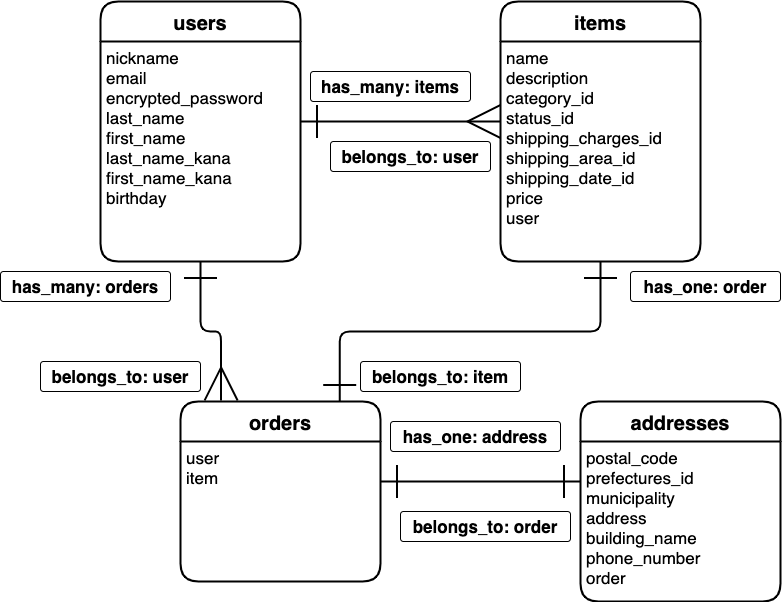

The diagram above was exported from draw.io. Its source (the exported page's mxGraphModel, read from the mxfile embedded in the PNG):
<mxGraphModel dx="698" dy="405" grid="1" gridSize="10" guides="1" tooltips="1" connect="1" arrows="1" fold="1" page="1" pageScale="1" pageWidth="827" pageHeight="1169" math="0" shadow="0">
  <root>
    <mxCell id="0" />
    <mxCell id="1" parent="0" />
    <mxCell id="4" value="items" style="swimlane;childLayout=stackLayout;horizontal=1;startSize=40;horizontalStack=0;rounded=1;fontSize=20;fontStyle=1;strokeWidth=2;resizeParent=0;resizeLast=1;shadow=0;dashed=0;align=center;" parent="1" vertex="1">
      <mxGeometry x="520" y="80" width="200" height="260" as="geometry" />
    </mxCell>
    <mxCell id="5" value="name&#10;description&#10;category_id&#10;status_id&#10;shipping_charges_id&#10;shipping_area_id&#10;shipping_date_id&#10;price&#10;user&#10;" style="align=left;strokeColor=none;fillColor=none;spacingLeft=4;fontSize=17;verticalAlign=top;resizable=0;rotatable=0;part=1;" parent="4" vertex="1">
      <mxGeometry y="40" width="200" height="220" as="geometry" />
    </mxCell>
    <mxCell id="2" value="users" style="swimlane;childLayout=stackLayout;horizontal=1;startSize=40;horizontalStack=0;rounded=1;fontSize=20;fontStyle=1;strokeWidth=2;resizeParent=0;resizeLast=1;shadow=0;dashed=0;align=center;" parent="1" vertex="1">
      <mxGeometry x="120" y="80" width="200" height="260" as="geometry" />
    </mxCell>
    <mxCell id="3" value="nickname&#10;email&#10;encrypted_password&#10;last_name&#10;first_name&#10;last_name_kana&#10;first_name_kana&#10;birthday" style="align=left;strokeColor=none;fillColor=none;spacingLeft=4;fontSize=17;verticalAlign=top;resizable=0;rotatable=0;part=1;" parent="2" vertex="1">
      <mxGeometry y="40" width="200" height="220" as="geometry" />
    </mxCell>
    <mxCell id="6" value="orders" style="swimlane;childLayout=stackLayout;horizontal=1;startSize=40;horizontalStack=0;rounded=1;fontSize=20;fontStyle=1;strokeWidth=2;resizeParent=0;resizeLast=1;shadow=0;dashed=0;align=center;" parent="1" vertex="1">
      <mxGeometry x="200" y="480" width="200" height="180" as="geometry" />
    </mxCell>
    <mxCell id="7" value="user&#10;item" style="align=left;strokeColor=none;fillColor=none;spacingLeft=4;fontSize=17;verticalAlign=top;resizable=0;rotatable=0;part=1;" parent="6" vertex="1">
      <mxGeometry y="40" width="200" height="140" as="geometry" />
    </mxCell>
    <mxCell id="8" value="addresses" style="swimlane;childLayout=stackLayout;horizontal=1;startSize=40;horizontalStack=0;rounded=1;fontSize=20;fontStyle=1;strokeWidth=2;resizeParent=0;resizeLast=1;shadow=0;dashed=0;align=center;" parent="1" vertex="1">
      <mxGeometry x="600" y="480" width="200" height="200" as="geometry" />
    </mxCell>
    <mxCell id="9" value="postal_code&#10;prefectures_id&#10;municipality&#10;address&#10;building_name&#10;phone_number&#10;order" style="align=left;strokeColor=none;fillColor=none;spacingLeft=4;fontSize=17;verticalAlign=top;resizable=0;rotatable=0;part=1;" parent="8" vertex="1">
      <mxGeometry y="40" width="200" height="160" as="geometry" />
    </mxCell>
    <mxCell id="11" style="edgeStyle=orthogonalEdgeStyle;rounded=0;orthogonalLoop=1;jettySize=auto;html=1;fontSize=17;strokeWidth=2;startArrow=ERone;startFill=0;endArrow=ERmany;endFill=0;endSize=30;startSize=30;" parent="1" edge="1">
      <mxGeometry relative="1" as="geometry">
        <mxPoint x="320" y="200" as="sourcePoint" />
        <mxPoint x="520" y="200" as="targetPoint" />
        <Array as="points">
          <mxPoint x="320" y="200" />
          <mxPoint x="520" y="200" />
        </Array>
      </mxGeometry>
    </mxCell>
    <mxCell id="12" style="edgeStyle=orthogonalEdgeStyle;orthogonalLoop=1;jettySize=auto;html=1;exitX=0.5;exitY=1;exitDx=0;exitDy=0;entryX=0.203;entryY=-0.006;entryDx=0;entryDy=0;entryPerimeter=0;startArrow=ERone;startFill=0;startSize=30;endArrow=ERmany;endFill=0;endSize=30;strokeWidth=2;fontSize=17;rounded=1;" parent="1" source="3" target="6" edge="1">
      <mxGeometry relative="1" as="geometry" />
    </mxCell>
    <mxCell id="14" style="edgeStyle=orthogonalEdgeStyle;rounded=1;orthogonalLoop=1;jettySize=auto;html=1;exitX=0.5;exitY=1;exitDx=0;exitDy=0;entryX=0.796;entryY=0;entryDx=0;entryDy=0;entryPerimeter=0;startArrow=ERone;startFill=0;startSize=30;endArrow=ERone;endFill=0;endSize=30;strokeWidth=2;fontSize=17;" parent="1" source="5" target="6" edge="1">
      <mxGeometry relative="1" as="geometry" />
    </mxCell>
    <mxCell id="15" style="edgeStyle=orthogonalEdgeStyle;rounded=1;orthogonalLoop=1;jettySize=auto;html=1;startArrow=ERone;startFill=0;startSize=30;endArrow=ERone;endFill=0;endSize=30;strokeWidth=2;fontSize=17;" parent="1" target="9" edge="1">
      <mxGeometry relative="1" as="geometry">
        <mxPoint x="400" y="560" as="sourcePoint" />
        <Array as="points">
          <mxPoint x="400" y="560" />
        </Array>
      </mxGeometry>
    </mxCell>
    <mxCell id="16" value="&lt;b&gt;has_many: items&lt;/b&gt;" style="rounded=1;arcSize=10;whiteSpace=wrap;html=1;align=center;fontSize=17;" parent="1" vertex="1">
      <mxGeometry x="330" y="150" width="160" height="30" as="geometry" />
    </mxCell>
    <mxCell id="17" value="&lt;b&gt;belongs_to: user&lt;/b&gt;" style="rounded=1;arcSize=10;whiteSpace=wrap;html=1;align=center;fontSize=17;" parent="1" vertex="1">
      <mxGeometry x="350" y="220" width="160" height="30" as="geometry" />
    </mxCell>
    <mxCell id="18" value="&lt;b&gt;has_many: orders&lt;/b&gt;" style="rounded=1;arcSize=10;whiteSpace=wrap;html=1;align=center;fontSize=17;" parent="1" vertex="1">
      <mxGeometry x="20" y="350" width="170" height="30" as="geometry" />
    </mxCell>
    <mxCell id="19" value="&lt;b&gt;belongs_to: user&lt;/b&gt;" style="rounded=1;arcSize=10;whiteSpace=wrap;html=1;align=center;fontSize=17;" parent="1" vertex="1">
      <mxGeometry x="60" y="440" width="160" height="30" as="geometry" />
    </mxCell>
    <mxCell id="20" value="&lt;b&gt;has_one: order&lt;/b&gt;" style="rounded=1;arcSize=10;whiteSpace=wrap;html=1;align=center;fontSize=17;" parent="1" vertex="1">
      <mxGeometry x="650" y="350" width="150" height="30" as="geometry" />
    </mxCell>
    <mxCell id="21" value="&lt;b&gt;belongs_to: item&lt;/b&gt;" style="rounded=1;arcSize=10;whiteSpace=wrap;html=1;align=center;fontSize=17;" parent="1" vertex="1">
      <mxGeometry x="380" y="440" width="160" height="30" as="geometry" />
    </mxCell>
    <mxCell id="22" value="&lt;b&gt;has_one: address&lt;/b&gt;" style="rounded=1;arcSize=10;whiteSpace=wrap;html=1;align=center;fontSize=17;" parent="1" vertex="1">
      <mxGeometry x="410" y="500" width="170" height="30" as="geometry" />
    </mxCell>
    <mxCell id="24" value="&lt;b&gt;belongs_to: order&lt;/b&gt;" style="rounded=1;arcSize=10;whiteSpace=wrap;html=1;align=center;fontSize=17;" parent="1" vertex="1">
      <mxGeometry x="420" y="590" width="170" height="30" as="geometry" />
    </mxCell>
  </root>
</mxGraphModel>